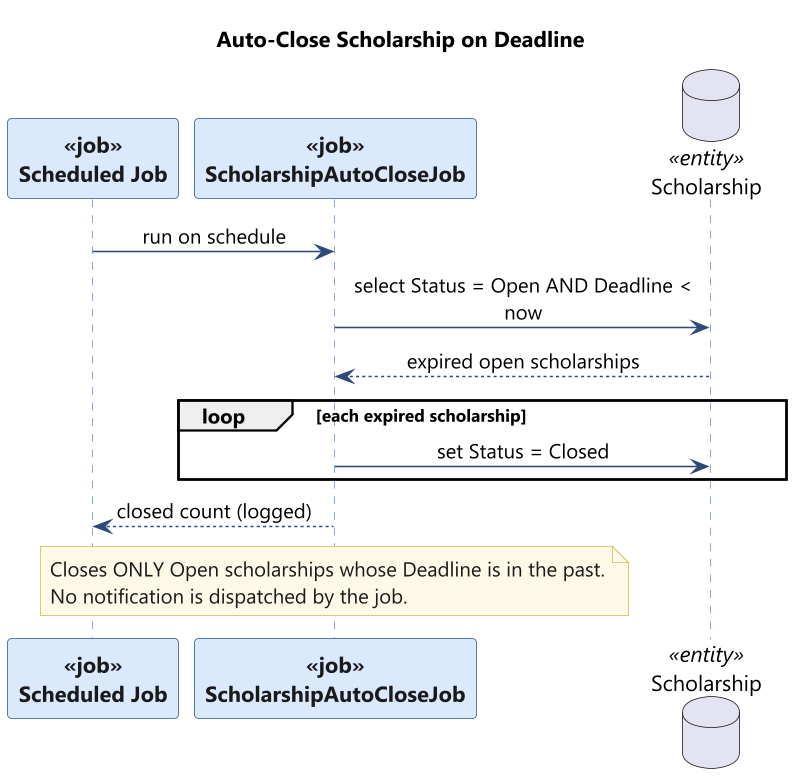

The diagram above was rendered by PlantUML. Its source (embedded in the PNG):
@startuml
skinparam backgroundColor #FFFFFF
skinparam shadowing false
skinparam defaultFontName "Segoe UI"
skinparam dpi 150
skinparam maxMessageSize 240
skinparam sequenceMessageAlign center
skinparam sequence {
  ArrowColor #2E4A7B
  LifeLineBorderColor #6C8EBF
  LifeLineBackgroundColor #EAF1FB
  ParticipantBorderColor #2E5496
  ParticipantBackgroundColor #DAE8FC
  ParticipantFontColor #1A1A1A
  ParticipantFontStyle bold
  ActorBorderColor #2E5496
  ActorBackgroundColor #DAE8FC
  ActorFontColor #1A1A1A
}
skinparam note {
  BackgroundColor #FFF9E6
  BorderColor #D6B656
  FontColor #1A1A1A
}
title Auto-Close Scholarship on Deadline

participant "Scheduled Job" as JOB <<job>>
participant "ScholarshipAutoCloseJob" as ACJ <<job>>
database "Scholarship" as DB <<entity>>
JOB -> ACJ : run on schedule
ACJ -> DB : select Status = Open AND Deadline < now
DB --> ACJ : expired open scholarships
loop each expired scholarship
  ACJ -> DB : set Status = Closed
end
ACJ --> JOB : closed count (logged)
note over ACJ : Closes ONLY Open scholarships whose Deadline is in the past.\nNo notification is dispatched by the job.

@enduml